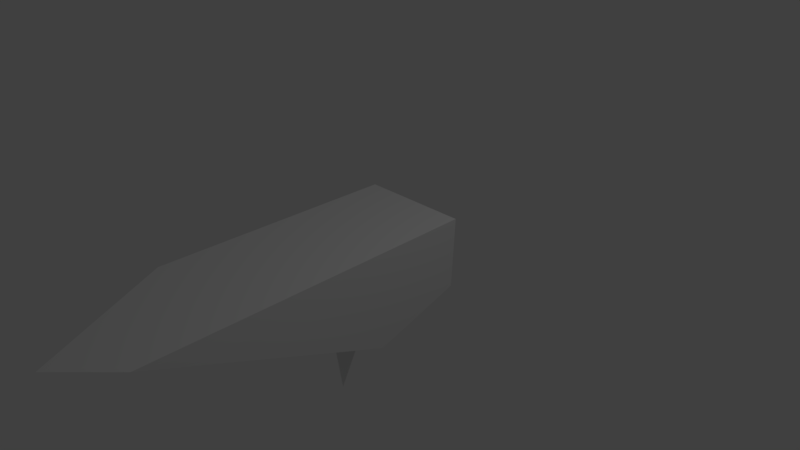 # Source: ice_platform.blend  (saved by Blender 2.77.0; exported with 4.5.12 LTS)
import bpy
from mathutils import Matrix  # noqa: F401  (used for matrix-valued properties, if any)

bpy.ops.wm.read_factory_settings(use_empty=True)
scene = bpy.context.scene
scene.name = 'Scene'

# ---- collections
col_collection_1 = bpy.data.collections.new('Collection 1'); scene.collection.children.link(col_collection_1)

# ---- world
world_world = bpy.data.worlds.new('World'); scene.world = world_world
world_world.color = (0.05088, 0.05088, 0.05088)
world_world.use_sun_shadow = False
world_world.sun_shadow_jitter_overblur = 0.0
world_world.cycles.sampling_method = 'MANUAL'

# ---- cameras
cam_camera = bpy.data.cameras.new('Camera')
cam_camera.clip_end = 100.0
cam_camera.lens = 35.0
cam_camera.sensor_width = 32.0
cam_camera.sensor_height = 18.0
cam_camera.ortho_scale = 7.314
cam_camera.dof.focus_distance = 0.0
cam_camera.dof.aperture_fstop = 128.0

# ---- lights
light_lamp = bpy.data.lights.new('Lamp', 'POINT')
light_lamp.transmission_factor = 0.0
light_lamp.cutoff_distance = 30.0
light_lamp.energy = 100.0
light_lamp.shadow_buffer_clip_start = 1.001
light_lamp.shadow_soft_size = 0.1
light_lamp.shadow_maximum_resolution = 0.006
light_lamp.use_absolute_resolution = True

# ---- meshes
me_icosphere_001 = bpy.data.meshes.new('Icosphere.001')
me_icosphere_001.from_pydata([(0.0, 0.0, -1.0), (0.7236, -0.5257, -0.8468), (-0.2764, -1.516, -0.4472), (-0.8944, 0.0, -0.4472), (-0.2764, 0.6882, -0.4472), (0.7236, 0.6881, -0.4472), (0.2764, -4.44, 0.5392), (-0.7236, -2.607, 0.5392), (-0.7236, 0.6881, 0.5392), (0.7852, 0.6882, 0.5392), (0.8944, -3.803, 0.5392), (0.0, 0.0, 0.54), (-0.1382, -0.7578, -0.7236), (0.3618, -0.2629, -0.9234), (0.2236, -1.021, -0.647), (-0.01196, -0.7306, -0.8796), (0.2791, -0.5213, -0.9234), (0.2236, -0.833, -0.748), (0.1109, -0.6922, -1.672)], [], [(0, 13, 12), (1, 13, 5), (0, 12, 3), (0, 3, 4), (0, 4, 5), (1, 5, 10), (2, 14, 6), (3, 2, 7), (4, 3, 8), (5, 4, 9), (1, 10, 6), (2, 6, 7), (3, 7, 8), (4, 8, 9), (5, 9, 10), (6, 10, 11), (7, 6, 11), (8, 7, 11), (9, 8, 11), (10, 9, 11), (12, 14, 2), (13, 14, 17, 16), (13, 1, 14), (3, 12, 2), (5, 13, 0), (6, 14, 1), (16, 17, 18), (12, 13, 16, 15), (14, 12, 15, 17), (15, 16, 18), (17, 15, 18)])
me_icosphere_001.use_remesh_preserve_volume = False
me_icosphere_001.use_remesh_preserve_attributes = False
me_icosphere_001.use_mirror_vertex_groups = False
me_icosphere_001.update()

# ---- objects
ob_icosphere = bpy.data.objects.new('Icosphere', me_icosphere_001)
ob_lamp = bpy.data.objects.new('Lamp', light_lamp)
ob_camera = bpy.data.objects.new('Camera', cam_camera)

# ---- transforms, parenting, visibility, modifiers, constraints
ob_icosphere.location = (0.0, 0.0, 0.0)
ob_icosphere.lineart.crease_threshold = 0.0
ob_lamp.location = (4.076, 1.005, 5.904)
ob_lamp.rotation_euler = (0.6503, 0.05522, 1.866)
ob_lamp.lock_rotations_4d = False
ob_lamp.empty_display_type = 'ARROWS'
ob_lamp.color = (0.0, 0.0, 0.0, 0.0)
ob_lamp.lineart.crease_threshold = 0.0
ob_camera.location = (7.481, -6.508, 5.344)
ob_camera.rotation_euler = (1.109, 0.01082, 0.8149)
ob_camera.lock_rotations_4d = False
ob_camera.empty_display_type = 'ARROWS'
ob_camera.color = (0.0, 0.0, 0.0, 0.0)
ob_camera.display_type = 'WIRE'
ob_camera.lineart.crease_threshold = 0.0

# ---- collection membership
col_collection_1.objects.link(ob_icosphere)
col_collection_1.objects.link(ob_lamp)
col_collection_1.objects.link(ob_camera)

# ---- scene / render settings (as saved in the file)
scene.camera = ob_camera
scene.frame_start = 1; scene.frame_end = 250; scene.frame_set(1)
scene.render.engine = 'BLENDER_EEVEE_NEXT'
scene.render.resolution_percentage = 50
scene.render.dither_intensity = 0.0
scene.cycles.use_denoising = False
scene.cycles.samples = 128
scene.cycles.sampling_pattern = 'TABULATED_SOBOL'
scene.cycles.light_sampling_threshold = 0.0
scene.cycles.use_adaptive_sampling = False
scene.cycles.use_light_tree = False
scene.cycles.blur_glossy = 0.0
scene.cycles.sample_clamp_indirect = 0.0
scene.view_settings.view_transform = 'Standard'
bpy.context.view_layer.update()

